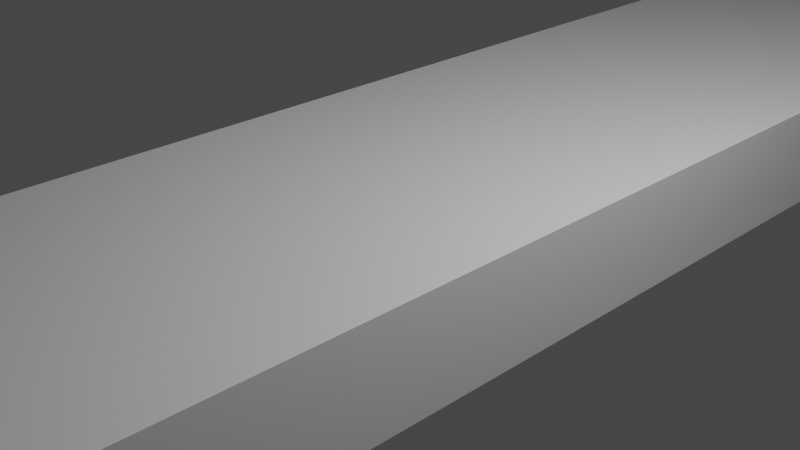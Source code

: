 # Source: platform.blend  (saved by Blender 2.80.75; exported with 4.5.12 LTS)
import bpy
from mathutils import Matrix  # noqa: F401  (used for matrix-valued properties, if any)

bpy.ops.wm.read_factory_settings(use_empty=True)
scene = bpy.context.scene
scene.name = 'Scene'

# ---- collections
col_collection = bpy.data.collections.new('Collection'); scene.collection.children.link(col_collection)

# ---- materials (node trees are filled in below, after node groups)
mat_material = bpy.data.materials.new('Material')
mat_material.alpha_threshold = 0.0
mat_material.use_transparent_shadow = False
mat_material.line_color = (0.0, 0.0, 0.0, 1.0)

# ---- material node trees
mat_material.use_nodes = True; mat_material.node_tree.nodes.clear()
_N = mat_material.node_tree.nodes; _L = mat_material.node_tree.links
n0 = _N.new('ShaderNodeOutputMaterial'); n0.name = 'Material Output'; n0.location = (300, 300)
n1 = _N.new('ShaderNodeBsdfPrincipled'); n1.name = 'Principled BSDF'; n1.location = (10, 300)
n1.distribution = 'GGX'
n1.subsurface_method = 'BURLEY'
n1.inputs[2].default_value = 0.4
n1.inputs[3].default_value = 1.45
n1.inputs[27].default_value = (0.0, 0.0, 0.0, 1.0)
n1.inputs[28].default_value = 1.0
_L.new(n1.outputs[0], n0.inputs[0])
n0.is_active_output = True

# ---- world
world_world = bpy.data.worlds.new('World'); scene.world = world_world
world_world.use_nodes = True; world_world.node_tree.nodes.clear()
_N = world_world.node_tree.nodes; _L = world_world.node_tree.links
n0 = _N.new('ShaderNodeOutputWorld'); n0.name = 'World Output'; n0.location = (300, 300)
n1 = _N.new('ShaderNodeBackground'); n1.name = 'Background'; n1.location = (10, 300)
n1.inputs[0].default_value = (0.05088, 0.05088, 0.05088, 1.0)
_L.new(n1.outputs[0], n0.inputs[0])
n0.is_active_output = True
world_world.color = (0.05088, 0.05088, 0.05088)
world_world.use_sun_shadow = False
world_world.sun_shadow_jitter_overblur = 0.0

# ---- cameras
cam_camera = bpy.data.cameras.new('Camera')
cam_camera.clip_end = 100.0
cam_camera.ortho_scale = 7.314

# ---- lights
light_light = bpy.data.lights.new('Light', 'POINT')
light_light.transmission_factor = 0.0
light_light.energy = 1000.0
light_light.shadow_soft_size = 0.1
light_light.shadow_maximum_resolution = 0.006
light_light.use_absolute_resolution = True

# ---- meshes
me_cube = bpy.data.meshes.new('Cube')
me_cube.from_pydata([(1.0, 1.0, 1.0), (1.0, 1.0, -1.0), (1.0, -1.0, 1.0), (1.0, -1.0, -1.0), (-1.0, 1.0, 1.0), (-1.0, 1.0, -1.0), (-1.0, -1.0, 1.0), (-1.0, -1.0, -1.0)], [], [(0, 4, 6, 2), (3, 2, 6, 7), (7, 6, 4, 5), (5, 1, 3, 7), (1, 0, 2, 3), (5, 4, 0, 1)])
_uv = me_cube.uv_layers.new(name='UVMap')
_uv.uv.foreach_set('vector', [0.375, 0.0, 0.625, 0.0, 0.625, 0.25, 0.375, 0.25, 0.375, 0.25, 0.625, 0.25, 0.625, 0.5, 0.375, 0.5, 0.375, 0.5, 0.625, 0.5, 0.625, 0.75, 0.375, 0.75, 0.375, 0.75, 0.625, 0.75, 0.625, 1.0, 0.375, 1.0, 0.125, 0.5, 0.375, 0.5, 0.375, 0.75, 0.125, 0.75, 0.625, 0.5, 0.875, 0.5, 0.875, 0.75, 0.625, 0.75])
me_cube.materials.append(mat_material)
me_cube.use_remesh_preserve_volume = False
me_cube.use_remesh_preserve_attributes = False
me_cube.use_mirror_vertex_groups = False
me_cube.update()

# ---- objects
ob_cube = bpy.data.objects.new('Cube', me_cube)
ob_light = bpy.data.objects.new('Light', light_light)
ob_camera = bpy.data.objects.new('Camera', cam_camera)

# ---- transforms, parenting, visibility, modifiers, constraints
ob_cube.location = (0.0, 0.0, 0.0)
ob_cube.scale = (2.0, 50.0, 0.6)
ob_cube.lock_rotations_4d = False
ob_cube.empty_display_type = 'ARROWS'
ob_cube.lineart.crease_threshold = 0.0
ob_light.location = (4.076, 1.005, 5.904)
ob_light.rotation_euler = (0.6503, 0.05522, 1.866)
ob_light.lock_rotations_4d = False
ob_light.empty_display_type = 'ARROWS'
ob_light.color = (0.0, 0.0, 0.0, 0.0)
ob_light.lineart.crease_threshold = 0.0
ob_camera.location = (7.359, -6.926, 4.958)
ob_camera.rotation_euler = (1.109, 0.0, 0.8149)
ob_camera.lock_rotations_4d = False
ob_camera.empty_display_type = 'ARROWS'
ob_camera.color = (0.0, 0.0, 0.0, 0.0)
ob_camera.display_type = 'WIRE'
ob_camera.lineart.crease_threshold = 0.0

# ---- collection membership
col_collection.objects.link(ob_cube)
col_collection.objects.link(ob_light)
col_collection.objects.link(ob_camera)

# ---- scene / render settings (as saved in the file)
scene.camera = ob_camera
scene.frame_start = 1; scene.frame_end = 250; scene.frame_set(1)
scene.render.engine = 'BLENDER_EEVEE_NEXT'
scene.cycles.use_denoising = False
scene.cycles.samples = 128
scene.cycles.sampling_pattern = 'TABULATED_SOBOL'
scene.cycles.use_adaptive_sampling = False
scene.cycles.use_light_tree = False
scene.view_settings.view_transform = 'Filmic'
bpy.context.view_layer.update()
